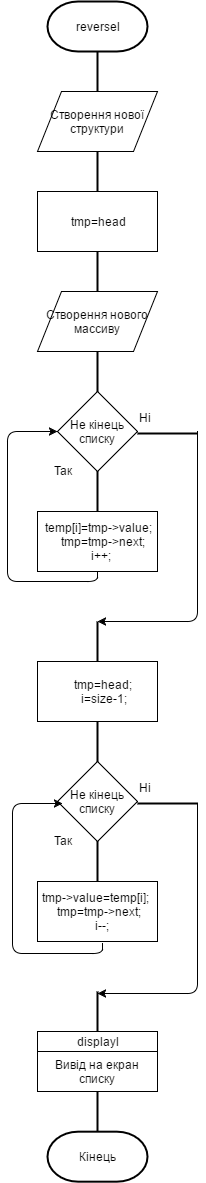

The diagram above was exported from draw.io. Its source (the exported page's mxGraphModel, read from the mxfile embedded in the PNG):
<mxGraphModel dx="1346" dy="540" grid="1" gridSize="10" guides="1" tooltips="1" connect="1" arrows="1" fold="1" page="1" pageScale="1" pageWidth="826" pageHeight="1169" background="#ffffff" math="0" shadow="0">
  <root>
    <mxCell id="0" />
    <mxCell id="1" parent="0" />
    <mxCell id="2" value="reversel" style="strokeWidth=2;html=1;shape=mxgraph.flowchart.terminator;whiteSpace=wrap;" vertex="1" parent="1">
      <mxGeometry x="400" y="10" width="100" height="50" as="geometry" />
    </mxCell>
    <mxCell id="3" value="" style="line;strokeWidth=2;direction=south;html=1;" vertex="1" parent="1">
      <mxGeometry x="445" y="60" width="10" height="40" as="geometry" />
    </mxCell>
    <mxCell id="4" value="" style="line;strokeWidth=2;direction=south;html=1;" vertex="1" parent="1">
      <mxGeometry x="445" y="160" width="10" height="40" as="geometry" />
    </mxCell>
    <mxCell id="5" value="&lt;span&gt;Створення нової структури&lt;/span&gt;" style="shape=parallelogram;whiteSpace=wrap;html=1;" vertex="1" parent="1">
      <mxGeometry x="390" y="100" width="120" height="60" as="geometry" />
    </mxCell>
    <mxCell id="6" value="tmp=head" style="whiteSpace=wrap;html=1;" vertex="1" parent="1">
      <mxGeometry x="390" y="200" width="120" height="60" as="geometry" />
    </mxCell>
    <mxCell id="7" value="" style="line;strokeWidth=2;direction=south;html=1;" vertex="1" parent="1">
      <mxGeometry x="445" y="260" width="10" height="40" as="geometry" />
    </mxCell>
    <mxCell id="8" value="" style="line;strokeWidth=2;direction=south;html=1;" vertex="1" parent="1">
      <mxGeometry x="445" y="360" width="10" height="40" as="geometry" />
    </mxCell>
    <mxCell id="9" value="&lt;span&gt;Створення нового массиву&lt;/span&gt;" style="shape=parallelogram;whiteSpace=wrap;html=1;" vertex="1" parent="1">
      <mxGeometry x="390" y="300" width="120" height="60" as="geometry" />
    </mxCell>
    <mxCell id="10" value="" style="line;strokeWidth=2;direction=south;html=1;" vertex="1" parent="1">
      <mxGeometry x="445" y="480" width="10" height="40" as="geometry" />
    </mxCell>
    <mxCell id="11" value="Не кінець списку" style="rhombus;whiteSpace=wrap;html=1;" vertex="1" parent="1">
      <mxGeometry x="410" y="400" width="80" height="80" as="geometry" />
    </mxCell>
    <mxCell id="12" value="Ні" style="text;html=1;resizable=0;points=[];autosize=1;align=left;verticalAlign=top;spacingTop=-4;" vertex="1" parent="1">
      <mxGeometry x="490" y="417" width="30" height="20" as="geometry" />
    </mxCell>
    <mxCell id="13" value="Так" style="text;html=1;resizable=0;points=[];autosize=1;align=left;verticalAlign=top;spacingTop=-4;" vertex="1" parent="1">
      <mxGeometry x="405" y="470" width="30" height="20" as="geometry" />
    </mxCell>
    <mxCell id="16" value="" style="line;strokeWidth=2;html=1;" vertex="1" parent="1">
      <mxGeometry x="490" y="437" width="60" height="10" as="geometry" />
    </mxCell>
    <mxCell id="21" value="&lt;div&gt;temp[i]=tmp-&amp;gt;value;&lt;/div&gt;&lt;div&gt;&amp;nbsp; &amp;nbsp;tmp=tmp-&amp;gt;next;&lt;/div&gt;&lt;div&gt;&amp;nbsp; i++;&lt;/div&gt;" style="whiteSpace=wrap;html=1;" vertex="1" parent="1">
      <mxGeometry x="390" y="520" width="120" height="60" as="geometry" />
    </mxCell>
    <mxCell id="22" value="" style="edgeStyle=segmentEdgeStyle;endArrow=classic;html=1;exitX=0.5;exitY=1;entryX=0;entryY=0.5;" edge="1" parent="1" source="21" target="11">
      <mxGeometry width="50" height="50" relative="1" as="geometry">
        <mxPoint x="280" y="580" as="sourcePoint" />
        <mxPoint x="330" y="530" as="targetPoint" />
        <Array as="points">
          <mxPoint x="450" y="590" />
          <mxPoint x="360" y="590" />
          <mxPoint x="360" y="440" />
        </Array>
      </mxGeometry>
    </mxCell>
    <mxCell id="23" value="" style="line;strokeWidth=2;direction=south;html=1;" vertex="1" parent="1">
      <mxGeometry x="445" y="630" width="10" height="40" as="geometry" />
    </mxCell>
    <mxCell id="24" value="" style="edgeStyle=segmentEdgeStyle;endArrow=classic;html=1;entryX=0;entryY=0.5;entryPerimeter=0;" edge="1" parent="1" target="23">
      <mxGeometry width="50" height="50" relative="1" as="geometry">
        <mxPoint x="550" y="440" as="sourcePoint" />
        <mxPoint x="600" y="390" as="targetPoint" />
        <Array as="points">
          <mxPoint x="550" y="630" />
        </Array>
      </mxGeometry>
    </mxCell>
    <mxCell id="25" value="&lt;div&gt;&amp;nbsp; &amp;nbsp;tmp=head;&lt;/div&gt;&lt;div&gt;&amp;nbsp; &amp;nbsp; i=size-1;&lt;/div&gt;" style="whiteSpace=wrap;html=1;" vertex="1" parent="1">
      <mxGeometry x="390" y="670" width="120" height="60" as="geometry" />
    </mxCell>
    <mxCell id="26" value="" style="line;strokeWidth=2;direction=south;html=1;" vertex="1" parent="1">
      <mxGeometry x="445" y="730" width="10" height="40" as="geometry" />
    </mxCell>
    <mxCell id="27" value="" style="line;strokeWidth=2;direction=south;html=1;" vertex="1" parent="1">
      <mxGeometry x="445" y="850" width="10" height="40" as="geometry" />
    </mxCell>
    <mxCell id="28" value="Не кінець списку" style="rhombus;whiteSpace=wrap;html=1;" vertex="1" parent="1">
      <mxGeometry x="410" y="770" width="80" height="80" as="geometry" />
    </mxCell>
    <mxCell id="29" value="Ні" style="text;html=1;resizable=0;points=[];autosize=1;align=left;verticalAlign=top;spacingTop=-4;" vertex="1" parent="1">
      <mxGeometry x="490" y="787" width="30" height="20" as="geometry" />
    </mxCell>
    <mxCell id="30" value="Так" style="text;html=1;resizable=0;points=[];autosize=1;align=left;verticalAlign=top;spacingTop=-4;" vertex="1" parent="1">
      <mxGeometry x="405" y="840" width="30" height="20" as="geometry" />
    </mxCell>
    <mxCell id="31" value="" style="line;strokeWidth=2;html=1;" vertex="1" parent="1">
      <mxGeometry x="490" y="807" width="60" height="10" as="geometry" />
    </mxCell>
    <mxCell id="32" value="&lt;div&gt;tmp-&amp;gt;value=temp[i];&lt;span&gt;&amp;nbsp; &amp;nbsp;tmp=tmp-&amp;gt;next;&lt;/span&gt;&lt;/div&gt;&lt;div&gt;&amp;nbsp; &amp;nbsp;i--;&lt;/div&gt;" style="whiteSpace=wrap;html=1;" vertex="1" parent="1">
      <mxGeometry x="390" y="890" width="120" height="60" as="geometry" />
    </mxCell>
    <mxCell id="33" value="" style="edgeStyle=segmentEdgeStyle;endArrow=classic;html=1;entryX=0;entryY=0.5;entryPerimeter=0;" edge="1" parent="1">
      <mxGeometry width="50" height="50" relative="1" as="geometry">
        <mxPoint x="550" y="812" as="sourcePoint" />
        <mxPoint x="450" y="1002" as="targetPoint" />
        <Array as="points">
          <mxPoint x="550" y="1002" />
        </Array>
      </mxGeometry>
    </mxCell>
    <mxCell id="34" value="" style="line;strokeWidth=2;direction=south;html=1;" vertex="1" parent="1">
      <mxGeometry x="445" y="1000" width="10" height="40" as="geometry" />
    </mxCell>
    <mxCell id="35" value="" style="edgeStyle=segmentEdgeStyle;endArrow=classic;html=1;exitX=0.5;exitY=1;entryX=0;entryY=0.5;" edge="1" parent="1">
      <mxGeometry width="50" height="50" relative="1" as="geometry">
        <mxPoint x="455" y="952" as="sourcePoint" />
        <mxPoint x="415" y="812" as="targetPoint" />
        <Array as="points">
          <mxPoint x="455" y="962" />
          <mxPoint x="365" y="962" />
          <mxPoint x="365" y="812" />
        </Array>
      </mxGeometry>
    </mxCell>
    <mxCell id="36" value="" style="line;strokeWidth=2;direction=south;html=1;" vertex="1" parent="1">
      <mxGeometry x="445" y="1100" width="10" height="40" as="geometry" />
    </mxCell>
    <mxCell id="37" value="Кінець" style="strokeWidth=2;html=1;shape=mxgraph.flowchart.terminator;whiteSpace=wrap;" vertex="1" parent="1">
      <mxGeometry x="400" y="1140.1764705882354" width="100" height="50" as="geometry" />
    </mxCell>
    <mxCell id="38" value="Вивід на екран списку" style="whiteSpace=wrap;html=1;" vertex="1" parent="1">
      <mxGeometry x="390" y="1060" width="120" height="40" as="geometry" />
    </mxCell>
    <mxCell id="39" value="displayl" style="whiteSpace=wrap;html=1;" vertex="1" parent="1">
      <mxGeometry x="390" y="1040" width="120" height="20" as="geometry" />
    </mxCell>
  </root>
</mxGraphModel>